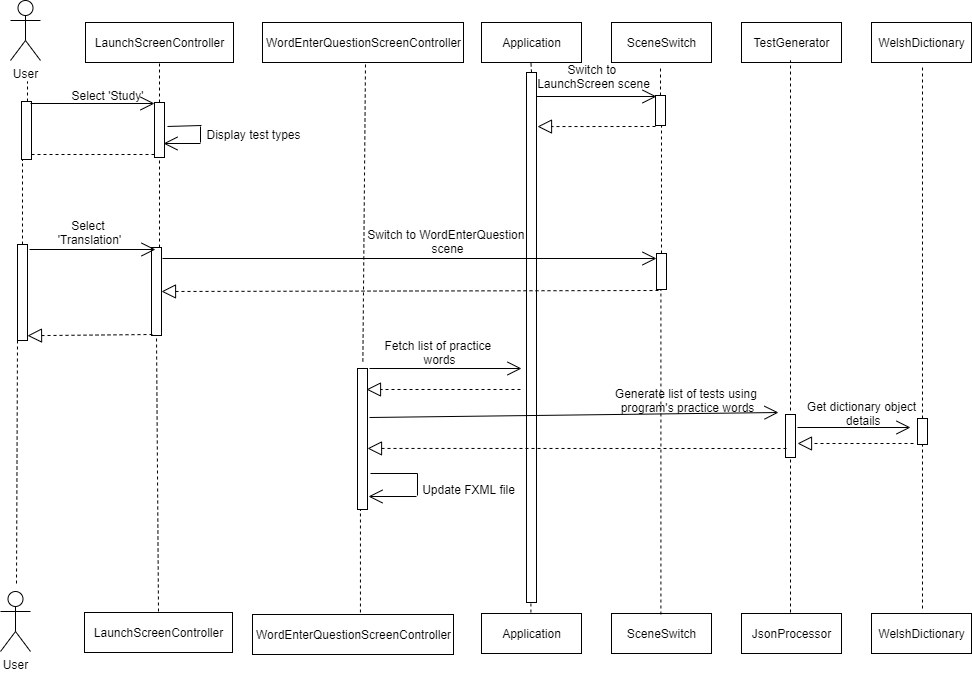

The diagram above was exported from draw.io. Its source (the exported page's mxGraphModel, read from the mxfile embedded in the PNG):
<mxGraphModel dx="2249" dy="745" grid="0" gridSize="10" guides="0" tooltips="1" connect="1" arrows="1" fold="1" page="1" pageScale="1" pageWidth="827" pageHeight="1169" math="0" shadow="0">
  <root>
    <mxCell id="0" />
    <mxCell id="1" parent="0" />
    <mxCell id="z06qdtC_r_3JbQm4cwYJ-47" value="Application" style="html=1;" parent="1" vertex="1">
      <mxGeometry x="120" y="120" width="100" height="40" as="geometry" />
    </mxCell>
    <mxCell id="z06qdtC_r_3JbQm4cwYJ-48" value="User" style="shape=umlActor;verticalLabelPosition=bottom;labelBackgroundColor=#ffffff;verticalAlign=top;html=1;" parent="1" vertex="1">
      <mxGeometry x="-361" y="689" width="30" height="60" as="geometry" />
    </mxCell>
    <mxCell id="z06qdtC_r_3JbQm4cwYJ-49" value="Application" style="html=1;" parent="1" vertex="1">
      <mxGeometry x="120" y="711" width="100" height="40" as="geometry" />
    </mxCell>
    <mxCell id="z06qdtC_r_3JbQm4cwYJ-50" value="SceneSwitch" style="html=1;" parent="1" vertex="1">
      <mxGeometry x="250" y="120" width="100" height="40" as="geometry" />
    </mxCell>
    <mxCell id="z06qdtC_r_3JbQm4cwYJ-51" value="SceneSwitch" style="html=1;" parent="1" vertex="1">
      <mxGeometry x="250" y="711" width="100" height="40" as="geometry" />
    </mxCell>
    <mxCell id="z06qdtC_r_3JbQm4cwYJ-52" value="" style="endArrow=classic;html=1;" parent="1" edge="1">
      <mxGeometry width="50" height="50" relative="1" as="geometry">
        <mxPoint x="170" y="230" as="sourcePoint" />
        <mxPoint x="170" y="230" as="targetPoint" />
      </mxGeometry>
    </mxCell>
    <mxCell id="z06qdtC_r_3JbQm4cwYJ-53" value="" style="endArrow=classic;html=1;" parent="1" edge="1">
      <mxGeometry width="50" height="50" relative="1" as="geometry">
        <mxPoint x="45" y="230" as="sourcePoint" />
        <mxPoint x="45" y="230" as="targetPoint" />
      </mxGeometry>
    </mxCell>
    <mxCell id="z06qdtC_r_3JbQm4cwYJ-54" value="TestGenerator" style="html=1;" parent="1" vertex="1">
      <mxGeometry x="380" y="120" width="100" height="40" as="geometry" />
    </mxCell>
    <mxCell id="z06qdtC_r_3JbQm4cwYJ-55" value="JsonProcessor" style="html=1;" parent="1" vertex="1">
      <mxGeometry x="380" y="711" width="100" height="40" as="geometry" />
    </mxCell>
    <mxCell id="z06qdtC_r_3JbQm4cwYJ-57" value="" style="endArrow=none;dashed=1;html=1;exitX=0.5;exitY=0;exitDx=0;exitDy=0;" parent="1" source="z06qdtC_r_3JbQm4cwYJ-58" edge="1">
      <mxGeometry width="50" height="50" relative="1" as="geometry">
        <mxPoint x="169.40999999999985" y="710" as="sourcePoint" />
        <mxPoint x="169.40999999999985" y="159" as="targetPoint" />
      </mxGeometry>
    </mxCell>
    <mxCell id="z06qdtC_r_3JbQm4cwYJ-58" value="" style="html=1;points=[];perimeter=orthogonalPerimeter;" parent="1" vertex="1">
      <mxGeometry x="165" y="170" width="10" height="530" as="geometry" />
    </mxCell>
    <mxCell id="z06qdtC_r_3JbQm4cwYJ-59" value="" style="endArrow=none;dashed=1;html=1;exitX=0.5;exitY=0;exitDx=0;exitDy=0;" parent="1" target="z06qdtC_r_3JbQm4cwYJ-58" edge="1">
      <mxGeometry width="50" height="50" relative="1" as="geometry">
        <mxPoint x="169.40999999999985" y="709.9999999999998" as="sourcePoint" />
        <mxPoint x="169.40999999999985" y="159" as="targetPoint" />
      </mxGeometry>
    </mxCell>
    <mxCell id="z06qdtC_r_3JbQm4cwYJ-62" value="" style="endArrow=none;dashed=1;html=1;exitX=0.5;exitY=0;exitDx=0;exitDy=0;" parent="1" source="_5m62iZa2DIeSfXyZ9rv-140" edge="1">
      <mxGeometry width="50" height="50" relative="1" as="geometry">
        <mxPoint x="299.40999999999985" y="712" as="sourcePoint" />
        <mxPoint x="299" y="163" as="targetPoint" />
      </mxGeometry>
    </mxCell>
    <mxCell id="z06qdtC_r_3JbQm4cwYJ-68" value="User" style="shape=umlActor;verticalLabelPosition=bottom;labelBackgroundColor=#ffffff;verticalAlign=top;html=1;" parent="1" vertex="1">
      <mxGeometry x="-351" y="98" width="30" height="60" as="geometry" />
    </mxCell>
    <mxCell id="z06qdtC_r_3JbQm4cwYJ-69" value="LaunchScreenController" style="html=1;" parent="1" vertex="1">
      <mxGeometry x="-276" y="120" width="148" height="40" as="geometry" />
    </mxCell>
    <mxCell id="_5m62iZa2DIeSfXyZ9rv-95" value="LaunchScreenController" style="html=1;" parent="1" vertex="1">
      <mxGeometry x="-277" y="710" width="148" height="40" as="geometry" />
    </mxCell>
    <mxCell id="_5m62iZa2DIeSfXyZ9rv-96" value="" style="endArrow=classic;html=1;" parent="1" edge="1">
      <mxGeometry width="50" height="50" relative="1" as="geometry">
        <mxPoint x="160" y="300" as="sourcePoint" />
        <mxPoint x="160" y="300" as="targetPoint" />
      </mxGeometry>
    </mxCell>
    <mxCell id="_5m62iZa2DIeSfXyZ9rv-133" value="WelshDictionary" style="html=1;" parent="1" vertex="1">
      <mxGeometry x="510" y="711" width="100" height="40" as="geometry" />
    </mxCell>
    <mxCell id="_5m62iZa2DIeSfXyZ9rv-134" value="WelshDictionary" style="html=1;" parent="1" vertex="1">
      <mxGeometry x="510" y="120" width="100" height="40" as="geometry" />
    </mxCell>
    <mxCell id="_5m62iZa2DIeSfXyZ9rv-140" value="" style="html=1;points=[];perimeter=orthogonalPerimeter;" parent="1" vertex="1">
      <mxGeometry x="294" y="193" width="10" height="30" as="geometry" />
    </mxCell>
    <mxCell id="_5m62iZa2DIeSfXyZ9rv-141" value="" style="endArrow=none;dashed=1;html=1;exitX=0.5;exitY=0;exitDx=0;exitDy=0;" parent="1" source="_5m62iZa2DIeSfXyZ9rv-197" target="_5m62iZa2DIeSfXyZ9rv-140" edge="1">
      <mxGeometry width="50" height="50" relative="1" as="geometry">
        <mxPoint x="299.40999999999985" y="712" as="sourcePoint" />
        <mxPoint x="299" y="163" as="targetPoint" />
      </mxGeometry>
    </mxCell>
    <mxCell id="_5m62iZa2DIeSfXyZ9rv-142" value="Switch to &lt;br&gt;LaunchScreen scene" style="text;html=1;align=center;verticalAlign=middle;resizable=0;points=[];autosize=1;" parent="1" vertex="1">
      <mxGeometry x="170" y="158" width="123" height="32" as="geometry" />
    </mxCell>
    <mxCell id="_5m62iZa2DIeSfXyZ9rv-143" value="" style="endArrow=block;dashed=1;endFill=0;endSize=12;html=1;entryX=1.1;entryY=0.102;entryDx=0;entryDy=0;entryPerimeter=0;" parent="1" target="z06qdtC_r_3JbQm4cwYJ-58" edge="1">
      <mxGeometry width="160" relative="1" as="geometry">
        <mxPoint x="294" y="224" as="sourcePoint" />
        <mxPoint x="454" y="224" as="targetPoint" />
      </mxGeometry>
    </mxCell>
    <mxCell id="_5m62iZa2DIeSfXyZ9rv-162" value="" style="endArrow=none;dashed=1;html=1;entryX=0.5;entryY=1;entryDx=0;entryDy=0;" parent="1" source="_5m62iZa2DIeSfXyZ9rv-175" target="z06qdtC_r_3JbQm4cwYJ-69" edge="1">
      <mxGeometry width="50" height="50" relative="1" as="geometry">
        <mxPoint x="-203" y="709" as="sourcePoint" />
        <mxPoint x="-76" y="659" as="targetPoint" />
      </mxGeometry>
    </mxCell>
    <mxCell id="_5m62iZa2DIeSfXyZ9rv-163" value="WordEnterQuestionScreenController" style="html=1;" parent="1" vertex="1">
      <mxGeometry x="-99" y="120" width="201" height="40" as="geometry" />
    </mxCell>
    <mxCell id="_5m62iZa2DIeSfXyZ9rv-164" value="WordEnterQuestionScreenController" style="html=1;" parent="1" vertex="1">
      <mxGeometry x="-109" y="712" width="201" height="40" as="geometry" />
    </mxCell>
    <mxCell id="_5m62iZa2DIeSfXyZ9rv-165" value="" style="endArrow=none;dashed=1;html=1;exitX=0.537;exitY=-0.05;exitDx=0;exitDy=0;exitPerimeter=0;" parent="1" source="_5m62iZa2DIeSfXyZ9rv-202" edge="1">
      <mxGeometry width="50" height="50" relative="1" as="geometry">
        <mxPoint x="-46" y="210" as="sourcePoint" />
        <mxPoint x="4" y="160" as="targetPoint" />
      </mxGeometry>
    </mxCell>
    <mxCell id="_5m62iZa2DIeSfXyZ9rv-168" value="" style="endArrow=none;dashed=1;html=1;" parent="1" source="_5m62iZa2DIeSfXyZ9rv-211" edge="1">
      <mxGeometry width="50" height="50" relative="1" as="geometry">
        <mxPoint x="561" y="706" as="sourcePoint" />
        <mxPoint x="561" y="162" as="targetPoint" />
      </mxGeometry>
    </mxCell>
    <mxCell id="_5m62iZa2DIeSfXyZ9rv-169" value="" style="endArrow=none;dashed=1;html=1;" parent="1" edge="1">
      <mxGeometry width="50" height="50" relative="1" as="geometry">
        <mxPoint x="429" y="508" as="sourcePoint" />
        <mxPoint x="429" y="158" as="targetPoint" />
      </mxGeometry>
    </mxCell>
    <mxCell id="_5m62iZa2DIeSfXyZ9rv-170" value="" style="endArrow=none;dashed=1;html=1;" parent="1" source="_5m62iZa2DIeSfXyZ9rv-172" edge="1">
      <mxGeometry width="50" height="50" relative="1" as="geometry">
        <mxPoint x="-345" y="681" as="sourcePoint" />
        <mxPoint x="-334" y="179" as="targetPoint" />
      </mxGeometry>
    </mxCell>
    <mxCell id="_5m62iZa2DIeSfXyZ9rv-172" value="" style="html=1;points=[];perimeter=orthogonalPerimeter;" parent="1" vertex="1">
      <mxGeometry x="-340" y="199" width="10" height="58" as="geometry" />
    </mxCell>
    <mxCell id="_5m62iZa2DIeSfXyZ9rv-173" value="" style="endArrow=none;dashed=1;html=1;" parent="1" source="_5m62iZa2DIeSfXyZ9rv-185" target="_5m62iZa2DIeSfXyZ9rv-172" edge="1">
      <mxGeometry width="50" height="50" relative="1" as="geometry">
        <mxPoint x="-345" y="681" as="sourcePoint" />
        <mxPoint x="-334" y="179" as="targetPoint" />
      </mxGeometry>
    </mxCell>
    <mxCell id="_5m62iZa2DIeSfXyZ9rv-174" value="" style="endArrow=open;endFill=1;endSize=12;html=1;" parent="1" target="_5m62iZa2DIeSfXyZ9rv-175" edge="1">
      <mxGeometry width="160" relative="1" as="geometry">
        <mxPoint x="-331" y="201" as="sourcePoint" />
        <mxPoint x="-211" y="201" as="targetPoint" />
      </mxGeometry>
    </mxCell>
    <mxCell id="_5m62iZa2DIeSfXyZ9rv-175" value="" style="html=1;points=[];perimeter=orthogonalPerimeter;" parent="1" vertex="1">
      <mxGeometry x="-207" y="200" width="10" height="55" as="geometry" />
    </mxCell>
    <mxCell id="_5m62iZa2DIeSfXyZ9rv-176" value="" style="endArrow=none;dashed=1;html=1;entryX=0.5;entryY=1;entryDx=0;entryDy=0;" parent="1" source="_5m62iZa2DIeSfXyZ9rv-188" target="_5m62iZa2DIeSfXyZ9rv-175" edge="1">
      <mxGeometry width="50" height="50" relative="1" as="geometry">
        <mxPoint x="-203" y="709" as="sourcePoint" />
        <mxPoint x="-202" y="160" as="targetPoint" />
      </mxGeometry>
    </mxCell>
    <mxCell id="_5m62iZa2DIeSfXyZ9rv-177" value="" style="endArrow=open;endFill=1;endSize=12;html=1;" parent="1" edge="1">
      <mxGeometry width="160" relative="1" as="geometry">
        <mxPoint x="-161" y="241" as="sourcePoint" />
        <mxPoint x="-198" y="241" as="targetPoint" />
      </mxGeometry>
    </mxCell>
    <mxCell id="_5m62iZa2DIeSfXyZ9rv-179" value="" style="endArrow=none;html=1;" parent="1" edge="1">
      <mxGeometry width="50" height="50" relative="1" as="geometry">
        <mxPoint x="-161" y="240" as="sourcePoint" />
        <mxPoint x="-161" y="224" as="targetPoint" />
      </mxGeometry>
    </mxCell>
    <mxCell id="_5m62iZa2DIeSfXyZ9rv-180" value="" style="endArrow=none;html=1;exitX=1.3;exitY=0.436;exitDx=0;exitDy=0;exitPerimeter=0;" parent="1" source="_5m62iZa2DIeSfXyZ9rv-175" edge="1">
      <mxGeometry width="50" height="50" relative="1" as="geometry">
        <mxPoint x="-210" y="273" as="sourcePoint" />
        <mxPoint x="-160" y="223" as="targetPoint" />
      </mxGeometry>
    </mxCell>
    <mxCell id="_5m62iZa2DIeSfXyZ9rv-181" value="Display test types" style="text;html=1;align=center;verticalAlign=middle;resizable=0;points=[];autosize=1;" parent="1" vertex="1">
      <mxGeometry x="-160" y="223" width="104" height="18" as="geometry" />
    </mxCell>
    <mxCell id="_5m62iZa2DIeSfXyZ9rv-182" value="Select 'Study'" style="text;html=1;align=center;verticalAlign=middle;resizable=0;points=[];autosize=1;" parent="1" vertex="1">
      <mxGeometry x="-295" y="184" width="82" height="18" as="geometry" />
    </mxCell>
    <mxCell id="_5m62iZa2DIeSfXyZ9rv-183" value="" style="endArrow=none;dashed=1;html=1;" parent="1" source="_5m62iZa2DIeSfXyZ9rv-172" edge="1">
      <mxGeometry width="50" height="50" relative="1" as="geometry">
        <mxPoint x="-257" y="302" as="sourcePoint" />
        <mxPoint x="-207" y="252" as="targetPoint" />
      </mxGeometry>
    </mxCell>
    <mxCell id="_5m62iZa2DIeSfXyZ9rv-185" value="" style="html=1;points=[];perimeter=orthogonalPerimeter;" parent="1" vertex="1">
      <mxGeometry x="-344" y="342" width="10" height="96" as="geometry" />
    </mxCell>
    <mxCell id="_5m62iZa2DIeSfXyZ9rv-186" value="" style="endArrow=none;dashed=1;html=1;" parent="1" target="_5m62iZa2DIeSfXyZ9rv-185" edge="1">
      <mxGeometry width="50" height="50" relative="1" as="geometry">
        <mxPoint x="-345" y="681" as="sourcePoint" />
        <mxPoint x="-340" y="257" as="targetPoint" />
      </mxGeometry>
    </mxCell>
    <mxCell id="_5m62iZa2DIeSfXyZ9rv-188" value="" style="html=1;points=[];perimeter=orthogonalPerimeter;" parent="1" vertex="1">
      <mxGeometry x="-210" y="345" width="10" height="88" as="geometry" />
    </mxCell>
    <mxCell id="_5m62iZa2DIeSfXyZ9rv-189" value="" style="endArrow=none;dashed=1;html=1;entryX=0.5;entryY=1;entryDx=0;entryDy=0;" parent="1" target="_5m62iZa2DIeSfXyZ9rv-188" edge="1">
      <mxGeometry width="50" height="50" relative="1" as="geometry">
        <mxPoint x="-203" y="709" as="sourcePoint" />
        <mxPoint x="-202" y="255" as="targetPoint" />
      </mxGeometry>
    </mxCell>
    <mxCell id="_5m62iZa2DIeSfXyZ9rv-191" value="" style="endArrow=open;endFill=1;endSize=12;html=1;" parent="1" edge="1">
      <mxGeometry width="160" relative="1" as="geometry">
        <mxPoint x="-332" y="347" as="sourcePoint" />
        <mxPoint x="-206" y="347" as="targetPoint" />
      </mxGeometry>
    </mxCell>
    <mxCell id="_5m62iZa2DIeSfXyZ9rv-192" value="Select &lt;br&gt;'Translation'" style="text;html=1;align=center;verticalAlign=middle;resizable=0;points=[];autosize=1;" parent="1" vertex="1">
      <mxGeometry x="-309" y="314" width="74" height="32" as="geometry" />
    </mxCell>
    <mxCell id="_5m62iZa2DIeSfXyZ9rv-195" value="" style="endArrow=open;endFill=1;endSize=12;html=1;" parent="1" target="_5m62iZa2DIeSfXyZ9rv-197" edge="1">
      <mxGeometry width="160" relative="1" as="geometry">
        <mxPoint x="-199" y="356" as="sourcePoint" />
        <mxPoint x="160" y="356" as="targetPoint" />
      </mxGeometry>
    </mxCell>
    <mxCell id="_5m62iZa2DIeSfXyZ9rv-197" value="" style="html=1;points=[];perimeter=orthogonalPerimeter;" parent="1" vertex="1">
      <mxGeometry x="295" y="351" width="10" height="36" as="geometry" />
    </mxCell>
    <mxCell id="_5m62iZa2DIeSfXyZ9rv-198" value="" style="endArrow=none;dashed=1;html=1;exitX=0.5;exitY=0;exitDx=0;exitDy=0;" parent="1" target="_5m62iZa2DIeSfXyZ9rv-197" edge="1">
      <mxGeometry width="50" height="50" relative="1" as="geometry">
        <mxPoint x="299.40999999999985" y="712" as="sourcePoint" />
        <mxPoint x="299.40999999999985" y="223" as="targetPoint" />
      </mxGeometry>
    </mxCell>
    <mxCell id="_5m62iZa2DIeSfXyZ9rv-199" value="Switch to WordEnterQuestion&amp;nbsp;&lt;br&gt;scene" style="text;html=1;align=center;verticalAlign=middle;resizable=0;points=[];autosize=1;" parent="1" vertex="1">
      <mxGeometry y="323" width="171" height="32" as="geometry" />
    </mxCell>
    <mxCell id="_5m62iZa2DIeSfXyZ9rv-200" value="" style="endArrow=block;dashed=1;endFill=0;endSize=12;html=1;entryX=1;entryY=0.5;entryDx=0;entryDy=0;entryPerimeter=0;" parent="1" target="_5m62iZa2DIeSfXyZ9rv-188" edge="1">
      <mxGeometry width="160" relative="1" as="geometry">
        <mxPoint x="297" y="388" as="sourcePoint" />
        <mxPoint x="457" y="388" as="targetPoint" />
      </mxGeometry>
    </mxCell>
    <mxCell id="_5m62iZa2DIeSfXyZ9rv-201" value="" style="endArrow=block;dashed=1;endFill=0;endSize=12;html=1;entryX=1;entryY=0.95;entryDx=0;entryDy=0;entryPerimeter=0;" parent="1" target="_5m62iZa2DIeSfXyZ9rv-185" edge="1">
      <mxGeometry width="160" relative="1" as="geometry">
        <mxPoint x="-209" y="432" as="sourcePoint" />
        <mxPoint x="-49" y="432" as="targetPoint" />
      </mxGeometry>
    </mxCell>
    <mxCell id="_5m62iZa2DIeSfXyZ9rv-202" value="" style="html=1;points=[];perimeter=orthogonalPerimeter;" parent="1" vertex="1">
      <mxGeometry x="-4" y="466" width="10" height="141" as="geometry" />
    </mxCell>
    <mxCell id="_5m62iZa2DIeSfXyZ9rv-203" value="" style="endArrow=none;dashed=1;html=1;exitX=0.537;exitY=-0.05;exitDx=0;exitDy=0;exitPerimeter=0;" parent="1" source="_5m62iZa2DIeSfXyZ9rv-164" target="_5m62iZa2DIeSfXyZ9rv-202" edge="1">
      <mxGeometry width="50" height="50" relative="1" as="geometry">
        <mxPoint x="-1.0630000000001019" y="710" as="sourcePoint" />
        <mxPoint x="4" y="160" as="targetPoint" />
      </mxGeometry>
    </mxCell>
    <mxCell id="_5m62iZa2DIeSfXyZ9rv-204" value="" style="endArrow=open;endFill=1;endSize=12;html=1;" parent="1" edge="1">
      <mxGeometry width="160" relative="1" as="geometry">
        <mxPoint x="8" y="466" as="sourcePoint" />
        <mxPoint x="160" y="466" as="targetPoint" />
      </mxGeometry>
    </mxCell>
    <mxCell id="_5m62iZa2DIeSfXyZ9rv-205" value="Fetch list of practice&amp;nbsp;&lt;br&gt;words" style="text;html=1;align=center;verticalAlign=middle;resizable=0;points=[];autosize=1;" parent="1" vertex="1">
      <mxGeometry x="18" y="434" width="120" height="32" as="geometry" />
    </mxCell>
    <mxCell id="_5m62iZa2DIeSfXyZ9rv-208" value="" style="endArrow=none;dashed=1;html=1;" parent="1" source="_5m62iZa2DIeSfXyZ9rv-219" edge="1">
      <mxGeometry width="50" height="50" relative="1" as="geometry">
        <mxPoint x="429" y="710" as="sourcePoint" />
        <mxPoint x="429" y="528" as="targetPoint" />
      </mxGeometry>
    </mxCell>
    <mxCell id="_5m62iZa2DIeSfXyZ9rv-209" value="Generate list of tests using &lt;br&gt;program's practice words" style="text;html=1;align=center;verticalAlign=middle;resizable=0;points=[];autosize=1;" parent="1" vertex="1">
      <mxGeometry x="250" y="482" width="152" height="32" as="geometry" />
    </mxCell>
    <mxCell id="_5m62iZa2DIeSfXyZ9rv-210" value="" style="endArrow=open;endFill=1;endSize=12;html=1;" parent="1" edge="1">
      <mxGeometry width="160" relative="1" as="geometry">
        <mxPoint x="436" y="525" as="sourcePoint" />
        <mxPoint x="549" y="525" as="targetPoint" />
      </mxGeometry>
    </mxCell>
    <mxCell id="_5m62iZa2DIeSfXyZ9rv-213" value="Get dictionary object&lt;br&gt;&amp;nbsp;details" style="text;html=1;align=center;verticalAlign=middle;resizable=0;points=[];autosize=1;" parent="1" vertex="1">
      <mxGeometry x="440" y="495" width="119" height="32" as="geometry" />
    </mxCell>
    <mxCell id="_5m62iZa2DIeSfXyZ9rv-215" value="" style="endArrow=block;dashed=1;endFill=0;endSize=12;html=1;" parent="1" edge="1">
      <mxGeometry width="160" relative="1" as="geometry">
        <mxPoint x="159" y="487" as="sourcePoint" />
        <mxPoint x="5" y="487" as="targetPoint" />
      </mxGeometry>
    </mxCell>
    <mxCell id="_5m62iZa2DIeSfXyZ9rv-217" value="" style="endArrow=open;endFill=1;endSize=12;html=1;" parent="1" edge="1">
      <mxGeometry width="160" relative="1" as="geometry">
        <mxPoint x="8" y="515" as="sourcePoint" />
        <mxPoint x="417" y="510" as="targetPoint" />
      </mxGeometry>
    </mxCell>
    <mxCell id="_5m62iZa2DIeSfXyZ9rv-211" value="" style="html=1;points=[];perimeter=orthogonalPerimeter;" parent="1" vertex="1">
      <mxGeometry x="556" y="516" width="10" height="26" as="geometry" />
    </mxCell>
    <mxCell id="_5m62iZa2DIeSfXyZ9rv-218" value="" style="endArrow=none;dashed=1;html=1;" parent="1" target="_5m62iZa2DIeSfXyZ9rv-211" edge="1">
      <mxGeometry width="50" height="50" relative="1" as="geometry">
        <mxPoint x="561" y="706" as="sourcePoint" />
        <mxPoint x="561" y="162" as="targetPoint" />
      </mxGeometry>
    </mxCell>
    <mxCell id="_5m62iZa2DIeSfXyZ9rv-219" value="" style="html=1;points=[];perimeter=orthogonalPerimeter;" parent="1" vertex="1">
      <mxGeometry x="424" y="512" width="10" height="43" as="geometry" />
    </mxCell>
    <mxCell id="_5m62iZa2DIeSfXyZ9rv-220" value="" style="endArrow=none;dashed=1;html=1;" parent="1" target="_5m62iZa2DIeSfXyZ9rv-219" edge="1">
      <mxGeometry width="50" height="50" relative="1" as="geometry">
        <mxPoint x="429" y="710" as="sourcePoint" />
        <mxPoint x="429" y="528" as="targetPoint" />
      </mxGeometry>
    </mxCell>
    <mxCell id="_5m62iZa2DIeSfXyZ9rv-221" value="" style="endArrow=block;dashed=1;endFill=0;endSize=12;html=1;" parent="1" edge="1">
      <mxGeometry width="160" relative="1" as="geometry">
        <mxPoint x="552" y="541" as="sourcePoint" />
        <mxPoint x="436" y="541" as="targetPoint" />
      </mxGeometry>
    </mxCell>
    <mxCell id="_5m62iZa2DIeSfXyZ9rv-222" value="" style="endArrow=block;dashed=1;endFill=0;endSize=12;html=1;entryX=1;entryY=0.567;entryDx=0;entryDy=0;entryPerimeter=0;" parent="1" target="_5m62iZa2DIeSfXyZ9rv-202" edge="1">
      <mxGeometry width="160" relative="1" as="geometry">
        <mxPoint x="425" y="546" as="sourcePoint" />
        <mxPoint x="585" y="546" as="targetPoint" />
      </mxGeometry>
    </mxCell>
    <mxCell id="_5m62iZa2DIeSfXyZ9rv-223" value="" style="endArrow=open;endFill=1;endSize=12;html=1;" parent="1" edge="1">
      <mxGeometry width="160" relative="1" as="geometry">
        <mxPoint x="55" y="594" as="sourcePoint" />
        <mxPoint x="7" y="594" as="targetPoint" />
      </mxGeometry>
    </mxCell>
    <mxCell id="_5m62iZa2DIeSfXyZ9rv-224" value="" style="endArrow=none;html=1;" parent="1" edge="1">
      <mxGeometry width="50" height="50" relative="1" as="geometry">
        <mxPoint x="56" y="593" as="sourcePoint" />
        <mxPoint x="56" y="571" as="targetPoint" />
      </mxGeometry>
    </mxCell>
    <mxCell id="_5m62iZa2DIeSfXyZ9rv-225" value="" style="endArrow=none;html=1;" parent="1" edge="1">
      <mxGeometry width="50" height="50" relative="1" as="geometry">
        <mxPoint x="9" y="571" as="sourcePoint" />
        <mxPoint x="56" y="571" as="targetPoint" />
      </mxGeometry>
    </mxCell>
    <mxCell id="_5m62iZa2DIeSfXyZ9rv-226" value="Update FXML file" style="text;html=1;align=center;verticalAlign=middle;resizable=0;points=[];autosize=1;" parent="1" vertex="1">
      <mxGeometry x="56" y="578" width="102" height="18" as="geometry" />
    </mxCell>
    <mxCell id="KGy3dF8OIjt4K7eEvgeK-1" value="" style="endArrow=open;endFill=1;endSize=12;html=1;" edge="1" parent="1">
      <mxGeometry width="160" relative="1" as="geometry">
        <mxPoint x="175" y="194" as="sourcePoint" />
        <mxPoint x="295" y="194" as="targetPoint" />
      </mxGeometry>
    </mxCell>
  </root>
</mxGraphModel>